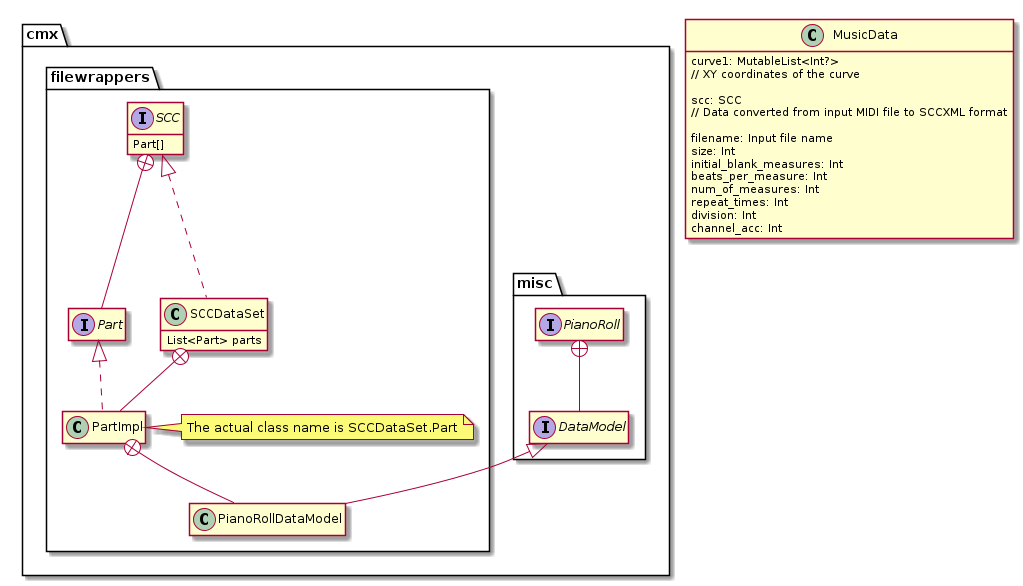

The diagram above was rendered by PlantUML. Its source (embedded in the PNG):
@startuml
hide empty members

class MusicData {
    curve1: MutableList<Int?>
    // XY coordinates of the curve

    scc: SCC
    // Data converted from input MIDI file to SCCXML format

    filename: Input file name
    size: Int
    initial_blank_measures: Int
    beats_per_measure: Int
    num_of_measures: Int
    repeat_times: Int
    division: Int
    channel_acc: Int
}

package "cmx" {
    package "misc" {
        interface PianoRoll {
        }
        interface DataModel
        PianoRoll +-- DataModel
    }
    package "filewrappers" {
        interface SCC {
            Part[]
        }
        interface Part
        SCC +-- Part
        class SCCDataSet implements SCC {
            List<Part> parts
        }
        class PartImpl implements Part
        SCCDataSet +-- PartImpl
        note right of PartImpl
            The actual class name is SCCDataSet.Part
        end note

        DataModel <|-- PianoRollDataModel
        PartImpl +-- PianoRollDataModel
    }
}

@enduml